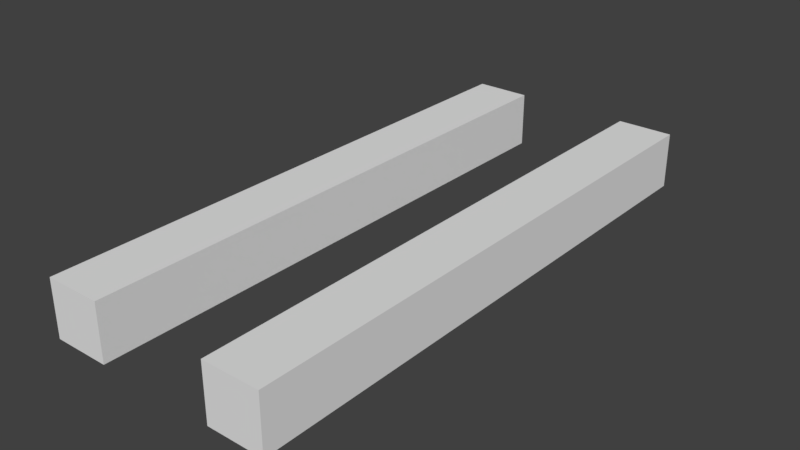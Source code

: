 # Source: Medium_AA_GUNS.blend  (saved by Blender 2.79.0; exported with 4.5.12 LTS)
import bpy
from mathutils import Matrix  # noqa: F401  (used for matrix-valued properties, if any)

bpy.ops.wm.read_factory_settings(use_empty=True)
scene = bpy.context.scene
scene.name = 'Scene'

# ---- collections
col_collection_1 = bpy.data.collections.new('Collection 1'); scene.collection.children.link(col_collection_1)

# ---- materials (node trees are filled in below, after node groups)
mat_material = bpy.data.materials.new('Material')
mat_material.alpha_threshold = 0.0
mat_material.use_transparent_shadow = False
mat_material.roughness = 0.5

# ---- material node trees

# ---- world
world_world = bpy.data.worlds.new('World'); scene.world = world_world
world_world.color = (0.05088, 0.05088, 0.05088)
world_world.use_sun_shadow = False
world_world.sun_shadow_jitter_overblur = 0.0
world_world.cycles.sampling_method = 'MANUAL'

# ---- meshes
me_cube_001 = bpy.data.meshes.new('Cube.001')
me_cube_001.from_pydata([(0.1399, 0.06717, 0.02972), (0.1399, 0.06717, -0.03862), (0.1399, -0.6167, 0.02972), (0.1399, -0.6167, -0.03862), (0.07155, 0.06717, 0.02972), (0.07155, 0.06717, -0.03862), (0.07155, -0.6167, 0.02972), (0.07155, -0.6167, -0.03862)], [], [(0, 2, 3, 1), (2, 6, 7, 3), (6, 4, 5, 7), (4, 0, 1, 5), (2, 0, 4, 6), (7, 5, 1, 3)])
_uv = me_cube_001.uv_layers.new(name='UVMap')
_uv.uv.foreach_set('vector', [0.6263, 0.9752, 0.6263, 0.6302, 0.6953, 0.6302, 0.6953, 0.9752, 0.9023, 0.6647, 0.9713, 0.6647, 0.9713, 0.6992, 0.9023, 0.6992, 0.6953, 0.9752, 0.6953, 0.6302, 0.7643, 0.6302, 0.7643, 0.9752, 0.9023, 0.6302, 0.9713, 0.6302, 0.9713, 0.6647, 0.9023, 0.6647, 0.7643, 0.9752, 0.7643, 0.6302, 0.8333, 0.6302, 0.8333, 0.9752, 0.8333, 0.9752, 0.8333, 0.6302, 0.9023, 0.6302, 0.9023, 0.9752])
me_cube_001.materials.append(mat_material)
me_cube_001.use_remesh_preserve_volume = False
me_cube_001.use_remesh_preserve_attributes = False
me_cube_001.use_mirror_vertex_groups = False
me_cube_001.update()

# ---- objects
ob_tg = bpy.data.objects.new('TG', me_cube_001)

# ---- transforms, parenting, visibility, modifiers, constraints
ob_tg.location = (0.0, 0.0, 0.0)
ob_tg.scale = (0.5592, 0.5592, 0.5592)
ob_tg.lineart.crease_threshold = 0.0
_m = ob_tg.modifiers.new('Mirror', 'MIRROR')

# ---- collection membership
col_collection_1.objects.link(ob_tg)

# ---- scene / render settings (as saved in the file)
scene.frame_start = 1; scene.frame_end = 250; scene.frame_set(1)
scene.render.engine = 'BLENDER_EEVEE_NEXT'
scene.render.resolution_percentage = 50
scene.render.dither_intensity = 0.0
scene.cycles.use_denoising = False
scene.cycles.samples = 128
scene.cycles.sampling_pattern = 'TABULATED_SOBOL'
scene.cycles.use_adaptive_sampling = False
scene.cycles.use_light_tree = False
scene.cycles.blur_glossy = 0.0
scene.cycles.sample_clamp_indirect = 0.0
scene.view_settings.view_transform = 'Standard'
bpy.context.view_layer.update()

# ---- added for rendering (the .blend has no active camera and no usable light): camera, sun
cam_auto = bpy.data.cameras.new('AutoCamera')
cam_auto.lens = 50.0
cam_auto.sensor_width = 36.0
cam_auto.clip_end = 1000.0
ob_auto_camera = bpy.data.objects.new('AutoCamera', cam_auto)
scene.collection.objects.link(ob_auto_camera)
ob_auto_camera.location = (0.383885, -0.614292, 0.30462)
ob_auto_camera.rotation_euler = (1.09748, -7.21219e-08, 0.694738)
scene.camera = ob_auto_camera
light_auto_sun = bpy.data.lights.new('AutoSun', 'SUN')
light_auto_sun.energy = 3.0
light_auto_sun.angle = 0.0523599
ob_auto_sun = bpy.data.objects.new('AutoSun', light_auto_sun)
scene.collection.objects.link(ob_auto_sun)
ob_auto_sun.rotation_euler = (0.872665, 0.174533, 0.523599)
bpy.context.view_layer.update()

